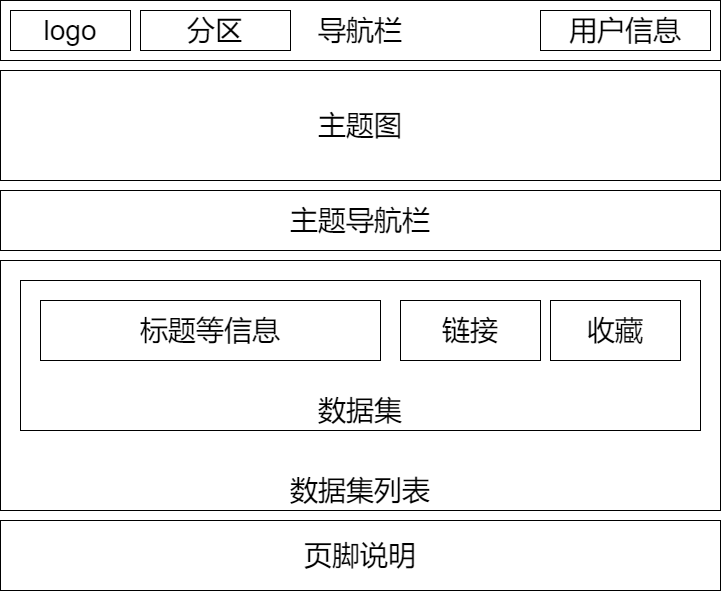

The diagram above was exported from draw.io. Its source (the exported page's mxGraphModel, read from the mxfile embedded in the PNG):
<mxGraphModel dx="2397" dy="1208" grid="1" gridSize="10" guides="1" tooltips="1" connect="1" arrows="1" fold="1" page="1" pageScale="1" pageWidth="827" pageHeight="1169" background="none" math="0" shadow="0">
  <root>
    <mxCell id="0" />
    <mxCell id="1" parent="0" />
    <mxCell id="Ja4mX66uRNj7f69bGtX9-1" value="导航栏" style="rounded=0;whiteSpace=wrap;html=1;hachureGap=4;fontSize=28;" vertex="1" parent="1">
      <mxGeometry x="60" y="20" width="720" height="60" as="geometry" />
    </mxCell>
    <mxCell id="Ja4mX66uRNj7f69bGtX9-2" value="logo" style="rounded=0;whiteSpace=wrap;html=1;hachureGap=4;fontSize=28;" vertex="1" parent="1">
      <mxGeometry x="70" y="30" width="120" height="40" as="geometry" />
    </mxCell>
    <mxCell id="Ja4mX66uRNj7f69bGtX9-3" value="分区" style="rounded=0;whiteSpace=wrap;html=1;hachureGap=4;fontSize=28;" vertex="1" parent="1">
      <mxGeometry x="200" y="30" width="150" height="40" as="geometry" />
    </mxCell>
    <mxCell id="Ja4mX66uRNj7f69bGtX9-4" value="用户信息" style="rounded=0;whiteSpace=wrap;html=1;hachureGap=4;fontSize=28;" vertex="1" parent="1">
      <mxGeometry x="600" y="30" width="170" height="40" as="geometry" />
    </mxCell>
    <mxCell id="Ja4mX66uRNj7f69bGtX9-10" value="页脚说明" style="rounded=0;whiteSpace=wrap;html=1;hachureGap=4;fontSize=28;" vertex="1" parent="1">
      <mxGeometry x="60" y="540" width="720" height="70" as="geometry" />
    </mxCell>
    <mxCell id="k_0UIm6asyxkl8C6he6t-1" value="主题图" style="rounded=0;whiteSpace=wrap;html=1;hachureGap=4;fontSize=28;" vertex="1" parent="1">
      <mxGeometry x="60" y="90" width="720" height="110" as="geometry" />
    </mxCell>
    <mxCell id="k_0UIm6asyxkl8C6he6t-2" value="主题导航栏" style="rounded=0;whiteSpace=wrap;html=1;hachureGap=4;fontSize=28;" vertex="1" parent="1">
      <mxGeometry x="60" y="210" width="720" height="60" as="geometry" />
    </mxCell>
    <mxCell id="ZqlXsvR-TyHeAFexC-i2-1" value="数据集列表" style="rounded=0;whiteSpace=wrap;html=1;hachureGap=4;fontSize=28;verticalAlign=bottom;" vertex="1" parent="1">
      <mxGeometry x="60" y="280" width="720" height="250" as="geometry" />
    </mxCell>
    <mxCell id="ZqlXsvR-TyHeAFexC-i2-2" value="数据集" style="rounded=0;whiteSpace=wrap;html=1;hachureGap=4;fontSize=28;verticalAlign=bottom;" vertex="1" parent="1">
      <mxGeometry x="80" y="300" width="680" height="150" as="geometry" />
    </mxCell>
    <mxCell id="ZqlXsvR-TyHeAFexC-i2-3" value="标题等信息" style="rounded=0;whiteSpace=wrap;html=1;hachureGap=4;fontSize=28;" vertex="1" parent="1">
      <mxGeometry x="100" y="320" width="340" height="60" as="geometry" />
    </mxCell>
    <mxCell id="ZqlXsvR-TyHeAFexC-i2-4" value="链接" style="rounded=0;whiteSpace=wrap;html=1;hachureGap=4;fontSize=28;" vertex="1" parent="1">
      <mxGeometry x="460" y="320" width="140" height="60" as="geometry" />
    </mxCell>
    <mxCell id="ZqlXsvR-TyHeAFexC-i2-5" value="收藏" style="rounded=0;whiteSpace=wrap;html=1;hachureGap=4;fontSize=28;" vertex="1" parent="1">
      <mxGeometry x="610" y="320" width="130" height="60" as="geometry" />
    </mxCell>
  </root>
</mxGraphModel>